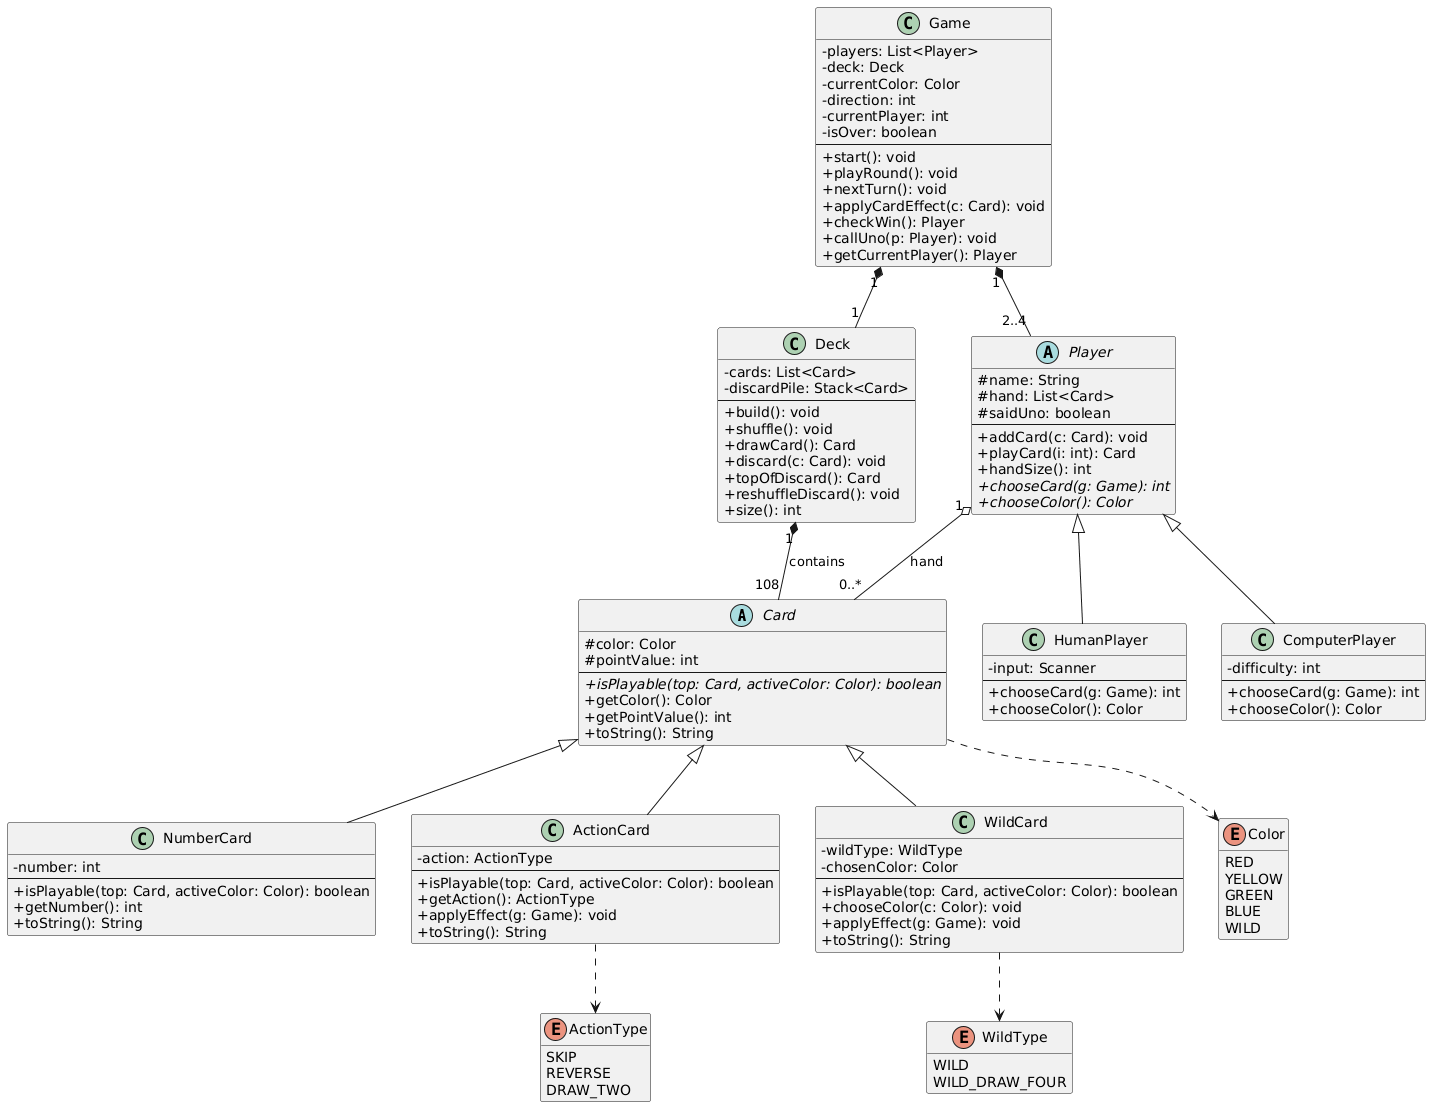

The diagram above was rendered by PlantUML. Its source (embedded in the PNG):
@startuml
skinparam classAttributeIconSize 0
skinparam shadowing false
hide empty members

abstract class Card {
  # color: Color
  # pointValue: int
  --
  + {abstract} isPlayable(top: Card, activeColor: Color): boolean
  + getColor(): Color
  + getPointValue(): int
  + toString(): String
}

class NumberCard {
  - number: int
  --
  + isPlayable(top: Card, activeColor: Color): boolean
  + getNumber(): int
  + toString(): String
}

class ActionCard {
  - action: ActionType
  --
  + isPlayable(top: Card, activeColor: Color): boolean
  + getAction(): ActionType
  + applyEffect(g: Game): void
  + toString(): String
}

class WildCard {
  - wildType: WildType
  - chosenColor: Color
  --
  + isPlayable(top: Card, activeColor: Color): boolean
  + chooseColor(c: Color): void
  + applyEffect(g: Game): void
  + toString(): String
}

class Deck {
  - cards: List<Card>
  - discardPile: Stack<Card>
  --
  + build(): void
  + shuffle(): void
  + drawCard(): Card
  + discard(c: Card): void
  + topOfDiscard(): Card
  + reshuffleDiscard(): void
  + size(): int
}

abstract class Player {
  # name: String
  # hand: List<Card>
  # saidUno: boolean
  --
  + addCard(c: Card): void
  + playCard(i: int): Card
  + handSize(): int
  + {abstract} chooseCard(g: Game): int
  + {abstract} chooseColor(): Color
}

class HumanPlayer {
  - input: Scanner
  --
  + chooseCard(g: Game): int
  + chooseColor(): Color
}

class ComputerPlayer {
  - difficulty: int
  --
  + chooseCard(g: Game): int
  + chooseColor(): Color
}

class Game {
  - players: List<Player>
  - deck: Deck
  - currentColor: Color
  - direction: int
  - currentPlayer: int
  - isOver: boolean
  --
  + start(): void
  + playRound(): void
  + nextTurn(): void
  + applyCardEffect(c: Card): void
  + checkWin(): Player
  + callUno(p: Player): void
  + getCurrentPlayer(): Player
}

enum Color {
  RED
  YELLOW
  GREEN
  BLUE
  WILD
}

enum ActionType {
  SKIP
  REVERSE
  DRAW_TWO
}

enum WildType {
  WILD
  WILD_DRAW_FOUR
}

' Inheritance
Card <|-- NumberCard
Card <|-- ActionCard
Card <|-- WildCard
Player <|-- HumanPlayer
Player <|-- ComputerPlayer

' Composition and aggregation
Deck "1" *-- "108" Card : contains
Player "1" o-- "0..*" Card : hand
Game "1" *-- "1" Deck
Game "1" *-- "2..4" Player

' Dependencies on enums
Card ..> Color
ActionCard ..> ActionType
WildCard ..> WildType
@enduml